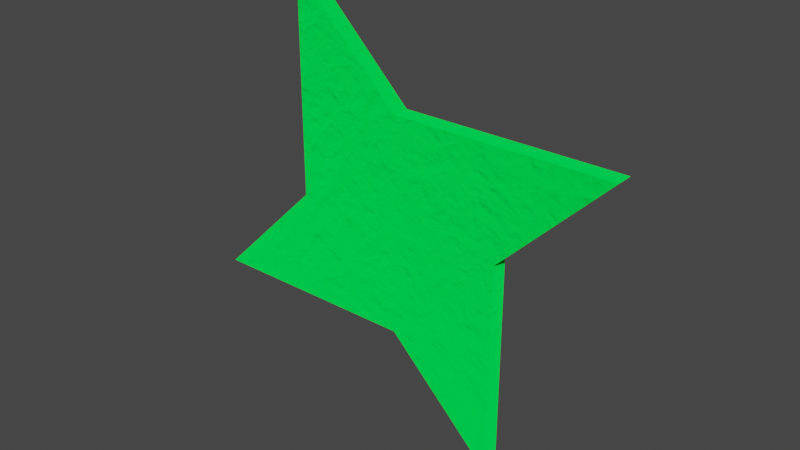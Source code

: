 # Source: PaperShuriken.blend  (saved by Blender 3.6.13; exported with 4.5.12 LTS)
import bpy
from mathutils import Matrix  # noqa: F401  (used for matrix-valued properties, if any)

bpy.ops.wm.read_factory_settings(use_empty=True)
scene = bpy.context.scene
scene.name = 'Scene'

# ---- collections
col_collection = bpy.data.collections.new('Collection'); scene.collection.children.link(col_collection)

# ---- materials (node trees are filled in below, after node groups)
mat_paper = bpy.data.materials.new('Paper')
mat_paper.use_transparent_shadow = False

# ---- material node trees
mat_paper.use_nodes = True; mat_paper.node_tree.nodes.clear()
_N = mat_paper.node_tree.nodes; _L = mat_paper.node_tree.links
n0 = _N.new('ShaderNodeTexCoord'); n0.name = 'Texture Coordinate'; n0.location = (-642, 347)
n1 = _N.new('ShaderNodeTexNoise'); n1.name = 'Noise Texture'; n1.location = (-431, 160)
n1.inputs[3].default_value = 15.0
n2 = _N.new('ShaderNodeMix'); n2.name = 'Mix'; n2.location = (-210, 328)
n2.data_type = 'RGBA'
n2.inputs[0].default_value = 0.8
n3 = _N.new('ShaderNodeTexVoronoi'); n3.name = 'Voronoi Texture'; n3.location = (67, 297)
n4 = _N.new('ShaderNodeBump'); n4.name = 'Bump'; n4.location = (295, 274)
n4.inputs[1].default_value = 0.02
n4.inputs[2].default_value = 1.0
n5 = _N.new('ShaderNodeBsdfDiffuse'); n5.name = 'Diffuse BSDF'; n5.location = (423, 492)
n5.inputs[0].default_value = (0.0, 0.8, 0.06226, 1.0)
n5.inputs[1].default_value = 1.0
n6 = _N.new('ShaderNodeOutputMaterial'); n6.name = 'Material Output'; n6.location = (718, 495)
_L.new(n5.outputs[0], n6.inputs[0])
_L.new(n0.outputs[3], n1.inputs[0])
_L.new(n0.outputs[3], n2.inputs[6])
_L.new(n1.outputs[1], n2.inputs[7])
_L.new(n2.outputs[2], n3.inputs[0])
_L.new(n3.outputs[0], n4.inputs[3])
_L.new(n4.outputs[0], n5.inputs[2])
n6.is_active_output = True

# ---- world
world_world = bpy.data.worlds.new('World'); scene.world = world_world
world_world.use_nodes = True; world_world.node_tree.nodes.clear()
_N = world_world.node_tree.nodes; _L = world_world.node_tree.links
n0 = _N.new('ShaderNodeOutputWorld'); n0.name = 'World Output'; n0.location = (300, 300)
n1 = _N.new('ShaderNodeBackground'); n1.name = 'Background'; n1.location = (10, 300)
n1.inputs[0].default_value = (0.05088, 0.05088, 0.05088, 1.0)
_L.new(n1.outputs[0], n0.inputs[0])
n0.is_active_output = True
world_world.color = (0.05088, 0.05088, 0.05088)
world_world.use_sun_shadow = False
world_world.sun_shadow_jitter_overblur = 0.0

# ---- meshes
me_cube_001 = bpy.data.meshes.new('Cube.001')
me_cube_001.from_pydata([(0.0, -0.05, -2.186e-09), (0.0, 0.05, 2.186e-09), (-0.5458, 0.05, -0.2745), (-1.0, 0.04004, -0.5), (-0.5458, -0.05, -0.2745), (-1.0, -0.04004, -0.5), (-0.2745, 0.05, 0.5458), (-0.5, 0.04004, 1.0), (-0.2745, -0.05, 0.5458), (-0.5, -0.04004, 1.0), (0.2745, 0.05, -0.5458), (0.5, 0.04004, -1.0), (0.2745, -0.05, -0.5458), (0.5, -0.04004, -1.0), (0.5458, 0.05, 0.2745), (1.0, 0.04004, 0.5), (0.5458, -0.05, 0.2745), (1.0, -0.04004, 0.5), (0.0, 0.04004, 0.5), (0.0, 0.05, 0.2734), (0.0, -0.04004, 0.5), (0.0, -0.05, 0.2734), (0.0, 0.04004, -0.5), (0.0, 0.05, -0.2734), (0.0, -0.04004, -0.5), (0.0, -0.05, -0.2734), (-0.5, 0.04004, 1.75e-09), (-0.2734, 0.05, 2.186e-09), (-0.5, -0.04004, -1.75e-09), (-0.2734, -0.05, -2.186e-09), (0.5, 0.04004, 1.75e-09), (0.2734, 0.05, 2.186e-09), (0.5, -0.04004, -1.75e-09), (0.2734, -0.05, -2.186e-09)], [], [(21, 8, 29, 0), (16, 21, 0, 33), (33, 0, 25, 12), (27, 1, 23, 2), (30, 32, 13, 11), (7, 9, 20, 18), (15, 17, 32, 30), (0, 29, 4, 25), (1, 31, 10, 23), (6, 19, 1, 27), (26, 28, 9, 7), (11, 13, 24, 22), (18, 20, 17, 15), (19, 14, 31, 1), (22, 24, 5, 3), (27, 2, 3, 26), (29, 8, 9, 28), (19, 6, 7, 18), (21, 16, 17, 20), (31, 14, 15, 30), (33, 12, 13, 32), (23, 10, 11, 22), (25, 4, 5, 24), (14, 19, 18, 15), (8, 21, 20, 9), (2, 23, 22, 3), (12, 25, 24, 13), (6, 27, 26, 7), (4, 29, 28, 5), (10, 31, 30, 11), (16, 33, 32, 17), (3, 5, 28, 26)])
_uv = me_cube_001.uv_layers.new(name='UVMap')
_uv.uv.foreach_set('vector', [0.75, 0.5566, 0.8186, 0.5329, 0.8184, 0.625, 0.75, 0.625, 0.6579, 0.5564, 0.75, 0.5566, 0.75, 0.625, 0.6816, 0.625, 0.6816, 0.625, 0.75, 0.625, 0.75, 0.6934, 0.6814, 0.7171, 0.1816, 0.625, 0.25, 0.625, 0.25, 0.6934, 0.1579, 0.6936, 0.3999, 0.625, 0.6001, 0.625, 0.6001, 0.75, 0.3999, 0.75, 0.3999, 0.25, 0.6001, 0.25, 0.6001, 0.375, 0.3999, 0.375, 0.3999, 0.5, 0.6001, 0.5, 0.6001, 0.625, 0.3999, 0.625, 0.75, 0.625, 0.8184, 0.625, 0.8421, 0.6936, 0.75, 0.6934, 0.25, 0.625, 0.3184, 0.625, 0.3186, 0.7171, 0.25, 0.6934, 0.1814, 0.5329, 0.25, 0.5566, 0.25, 0.625, 0.1816, 0.625, 0.3999, 0.125, 0.6001, 0.125, 0.6001, 0.25, 0.3999, 0.25, 0.3999, 0.75, 0.6001, 0.75, 0.6001, 0.875, 0.3999, 0.875, 0.3999, 0.375, 0.6001, 0.375, 0.6001, 0.5, 0.3999, 0.5, 0.25, 0.5566, 0.3421, 0.5564, 0.3184, 0.625, 0.25, 0.625, 0.3999, 0.875, 0.6001, 0.875, 0.6001, 1.0, 0.3999, 1.0, 0.1816, 0.625, 0.1579, 0.6936, 0.125, 0.75, 0.125, 0.625, 0.625, 0.125, 0.625, 0.1932, 0.6001, 0.25, 0.6001, 0.125, 0.25, 0.5566, 0.1814, 0.5329, 0.125, 0.5, 0.25, 0.5, 0.625, 0.375, 0.625, 0.4432, 0.6001, 0.5, 0.6001, 0.375, 0.3184, 0.625, 0.3421, 0.5564, 0.3999, 0.5, 0.3999, 0.625, 0.6816, 0.625, 0.6814, 0.7171, 0.6001, 0.75, 0.6001, 0.625, 0.25, 0.6934, 0.3186, 0.7171, 0.375, 0.75, 0.25, 0.75, 0.625, 0.875, 0.625, 0.9432, 0.6001, 1.0, 0.6001, 0.875, 0.3421, 0.5564, 0.25, 0.5566, 0.25, 0.5, 0.375, 0.5, 0.625, 0.335, 0.625, 0.375, 0.6001, 0.375, 0.6001, 0.25, 0.1579, 0.6936, 0.25, 0.6934, 0.25, 0.75, 0.125, 0.75, 0.625, 0.835, 0.625, 0.875, 0.6001, 0.875, 0.6001, 0.75, 0.1814, 0.5329, 0.1816, 0.625, 0.125, 0.625, 0.125, 0.5, 0.625, 0.08497, 0.625, 0.125, 0.6001, 0.125, 0.6001, 0.0, 0.3186, 0.7171, 0.3184, 0.625, 0.3999, 0.625, 0.3999, 0.75, 0.6579, 0.5564, 0.6816, 0.625, 0.6001, 0.625, 0.6001, 0.5, 0.3999, 0.0, 0.6001, 0.0, 0.6001, 0.125, 0.3999, 0.125])
me_cube_001.materials.append(mat_paper)
me_cube_001.update()

# ---- objects
ob_papershuriken = bpy.data.objects.new('PaperShuriken', me_cube_001)

# ---- transforms, parenting, visibility, modifiers, constraints
ob_papershuriken.location = (0.0, 0.0, 0.0)

# ---- collection membership
col_collection.objects.link(ob_papershuriken)

# ---- scene / render settings (as saved in the file)
scene.frame_start = 1; scene.frame_end = 250; scene.frame_set(1)
scene.render.engine = 'BLENDER_EEVEE_NEXT'
scene.cycles.sampling_pattern = 'TABULATED_SOBOL'
scene.view_settings.view_transform = 'Filmic'
bpy.context.view_layer.update()

# ---- added for rendering (the .blend has no active camera and no usable light): camera, sun
cam_auto = bpy.data.cameras.new('AutoCamera')
cam_auto.lens = 50.0
cam_auto.sensor_width = 36.0
cam_auto.clip_end = 1000.0
ob_auto_camera = bpy.data.objects.new('AutoCamera', cam_auto)
scene.collection.objects.link(ob_auto_camera)
ob_auto_camera.location = (2.61857, -3.14228, 2.09485)
ob_auto_camera.rotation_euler = (1.09748, -7.21219e-08, 0.694738)
scene.camera = ob_auto_camera
light_auto_sun = bpy.data.lights.new('AutoSun', 'SUN')
light_auto_sun.energy = 3.0
light_auto_sun.angle = 0.0523599
ob_auto_sun = bpy.data.objects.new('AutoSun', light_auto_sun)
scene.collection.objects.link(ob_auto_sun)
ob_auto_sun.rotation_euler = (0.872665, 0.174533, 0.523599)
bpy.context.view_layer.update()
